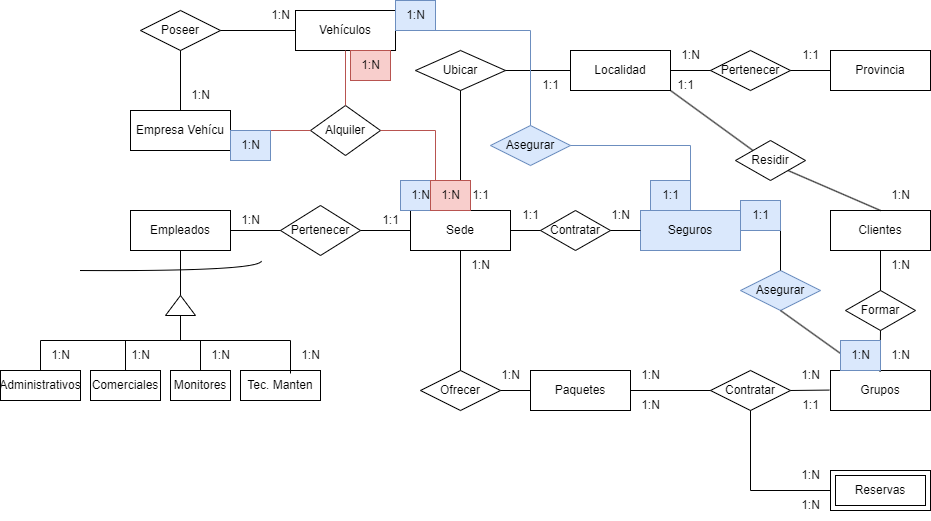

The diagram above was exported from draw.io. Its source (the exported page's mxGraphModel, read from the mxfile embedded in the PNG):
<mxGraphModel dx="1311" dy="781" grid="1" gridSize="10" guides="1" tooltips="1" connect="1" arrows="1" fold="1" page="1" pageScale="1" pageWidth="2336" pageHeight="1654" math="0" shadow="0" extFonts="Permanent Marker^https://fonts.googleapis.com/css?family=Permanent+Marker">
  <root>
    <mxCell id="0" />
    <mxCell id="1" parent="0" />
    <mxCell id="2" value="Sede" style="whiteSpace=wrap;html=1;align=center;" vertex="1" parent="1">
      <mxGeometry x="560" y="360" width="100" height="40" as="geometry" />
    </mxCell>
    <mxCell id="3" value="Empleados" style="whiteSpace=wrap;html=1;align=center;" vertex="1" parent="1">
      <mxGeometry x="280" y="360" width="100" height="40" as="geometry" />
    </mxCell>
    <mxCell id="4" value="&lt;font style=&quot;font-size: 12px;&quot;&gt;Pertenecer&lt;/font&gt;" style="shape=rhombus;perimeter=rhombusPerimeter;whiteSpace=wrap;html=1;align=center;" vertex="1" parent="1">
      <mxGeometry x="430" y="355" width="80" height="50" as="geometry" />
    </mxCell>
    <mxCell id="5" value="" style="endArrow=none;html=1;rounded=0;exitX=1;exitY=0.5;exitDx=0;exitDy=0;entryX=0;entryY=0.5;entryDx=0;entryDy=0;" edge="1" source="3" target="4" parent="1">
      <mxGeometry relative="1" as="geometry">
        <mxPoint x="470" y="380" as="sourcePoint" />
        <mxPoint x="630" y="380" as="targetPoint" />
      </mxGeometry>
    </mxCell>
    <mxCell id="6" value="" style="endArrow=none;html=1;rounded=0;entryX=0;entryY=0.5;entryDx=0;entryDy=0;" edge="1" source="4" target="2" parent="1">
      <mxGeometry relative="1" as="geometry">
        <mxPoint x="520" y="400" as="sourcePoint" />
        <mxPoint x="530" y="410" as="targetPoint" />
      </mxGeometry>
    </mxCell>
    <mxCell id="7" value="1:N" style="text;html=1;align=center;verticalAlign=middle;resizable=0;points=[];autosize=1;strokeColor=none;fillColor=none;" vertex="1" parent="1">
      <mxGeometry x="380" y="355" width="40" height="30" as="geometry" />
    </mxCell>
    <mxCell id="8" value="1:1" style="text;html=1;align=center;verticalAlign=middle;resizable=0;points=[];autosize=1;strokeColor=none;fillColor=none;" vertex="1" parent="1">
      <mxGeometry x="520" y="355" width="40" height="30" as="geometry" />
    </mxCell>
    <mxCell id="9" value="" style="triangle;whiteSpace=wrap;html=1;rotation=-90;" vertex="1" parent="1">
      <mxGeometry x="320" y="440" width="20" height="30" as="geometry" />
    </mxCell>
    <mxCell id="10" value="" style="endArrow=none;html=1;rounded=0;exitX=1;exitY=0.5;exitDx=0;exitDy=0;entryX=0.5;entryY=1;entryDx=0;entryDy=0;" edge="1" source="9" target="3" parent="1">
      <mxGeometry width="50" height="50" relative="1" as="geometry">
        <mxPoint x="520" y="410" as="sourcePoint" />
        <mxPoint x="340" y="420" as="targetPoint" />
      </mxGeometry>
    </mxCell>
    <mxCell id="11" value="" style="endArrow=none;html=1;rounded=0;" edge="1" parent="1">
      <mxGeometry width="50" height="50" relative="1" as="geometry">
        <mxPoint x="190" y="490" as="sourcePoint" />
        <mxPoint x="440" y="490" as="targetPoint" />
      </mxGeometry>
    </mxCell>
    <mxCell id="12" value="" style="endArrow=none;html=1;rounded=0;exitX=0;exitY=0.5;exitDx=0;exitDy=0;" edge="1" source="9" parent="1">
      <mxGeometry width="50" height="50" relative="1" as="geometry">
        <mxPoint x="520" y="410" as="sourcePoint" />
        <mxPoint x="330" y="490" as="targetPoint" />
      </mxGeometry>
    </mxCell>
    <mxCell id="13" value="Tec. Manten" style="whiteSpace=wrap;html=1;align=center;" vertex="1" parent="1">
      <mxGeometry x="390" y="520" width="80" height="30" as="geometry" />
    </mxCell>
    <mxCell id="14" value="Monitores" style="whiteSpace=wrap;html=1;align=center;" vertex="1" parent="1">
      <mxGeometry x="320" y="520" width="60" height="30" as="geometry" />
    </mxCell>
    <mxCell id="15" value="Comerciales" style="whiteSpace=wrap;html=1;align=center;" vertex="1" parent="1">
      <mxGeometry x="240" y="520" width="70" height="30" as="geometry" />
    </mxCell>
    <mxCell id="16" value="Administrativos" style="whiteSpace=wrap;html=1;align=center;" vertex="1" parent="1">
      <mxGeometry x="150" y="520" width="80" height="30" as="geometry" />
    </mxCell>
    <mxCell id="17" value="" style="endArrow=none;html=1;rounded=0;edgeStyle=orthogonalEdgeStyle;curved=1;" edge="1" parent="1">
      <mxGeometry relative="1" as="geometry">
        <mxPoint x="230" y="420" as="sourcePoint" />
        <mxPoint x="410" y="410" as="targetPoint" />
        <Array as="points">
          <mxPoint x="230" y="421" />
          <mxPoint x="411" y="421" />
        </Array>
      </mxGeometry>
    </mxCell>
    <mxCell id="18" value="" style="endArrow=none;html=1;rounded=0;entryX=0.625;entryY=0.1;entryDx=0;entryDy=0;entryPerimeter=0;" edge="1" target="13" parent="1">
      <mxGeometry relative="1" as="geometry">
        <mxPoint x="440" y="490" as="sourcePoint" />
        <mxPoint x="630" y="380" as="targetPoint" />
      </mxGeometry>
    </mxCell>
    <mxCell id="19" value="" style="endArrow=none;html=1;rounded=0;entryX=0.5;entryY=0;entryDx=0;entryDy=0;" edge="1" target="14" parent="1">
      <mxGeometry relative="1" as="geometry">
        <mxPoint x="350" y="490" as="sourcePoint" />
        <mxPoint x="630" y="380" as="targetPoint" />
      </mxGeometry>
    </mxCell>
    <mxCell id="20" value="" style="endArrow=none;html=1;rounded=0;exitX=0.5;exitY=0;exitDx=0;exitDy=0;" edge="1" source="16" parent="1">
      <mxGeometry relative="1" as="geometry">
        <mxPoint x="470" y="380" as="sourcePoint" />
        <mxPoint x="190" y="490" as="targetPoint" />
      </mxGeometry>
    </mxCell>
    <mxCell id="21" value="" style="endArrow=none;html=1;rounded=0;entryX=0.5;entryY=0;entryDx=0;entryDy=0;" edge="1" target="15" parent="1">
      <mxGeometry relative="1" as="geometry">
        <mxPoint x="275" y="490" as="sourcePoint" />
        <mxPoint x="630" y="380" as="targetPoint" />
      </mxGeometry>
    </mxCell>
    <mxCell id="22" value="Localidad" style="whiteSpace=wrap;html=1;align=center;" vertex="1" parent="1">
      <mxGeometry x="720" y="200" width="100" height="40" as="geometry" />
    </mxCell>
    <mxCell id="23" value="Ubicar" style="shape=rhombus;perimeter=rhombusPerimeter;whiteSpace=wrap;html=1;align=center;" vertex="1" parent="1">
      <mxGeometry x="565" y="200" width="90" height="40" as="geometry" />
    </mxCell>
    <mxCell id="24" value="Provincia" style="whiteSpace=wrap;html=1;align=center;" vertex="1" parent="1">
      <mxGeometry x="980" y="200" width="100" height="40" as="geometry" />
    </mxCell>
    <mxCell id="25" value="Pertenecer" style="shape=rhombus;perimeter=rhombusPerimeter;whiteSpace=wrap;html=1;align=center;" vertex="1" parent="1">
      <mxGeometry x="860" y="200" width="80" height="40" as="geometry" />
    </mxCell>
    <mxCell id="26" value="" style="endArrow=none;html=1;rounded=0;exitX=0;exitY=0.5;exitDx=0;exitDy=0;entryX=1;entryY=0.5;entryDx=0;entryDy=0;" edge="1" source="22" target="23" parent="1">
      <mxGeometry relative="1" as="geometry">
        <mxPoint x="650" y="340" as="sourcePoint" />
        <mxPoint x="810" y="340" as="targetPoint" />
      </mxGeometry>
    </mxCell>
    <mxCell id="27" value="" style="endArrow=none;html=1;rounded=0;exitX=1;exitY=0.5;exitDx=0;exitDy=0;entryX=0;entryY=0.5;entryDx=0;entryDy=0;" edge="1" source="25" target="24" parent="1">
      <mxGeometry relative="1" as="geometry">
        <mxPoint x="650" y="340" as="sourcePoint" />
        <mxPoint x="810" y="340" as="targetPoint" />
      </mxGeometry>
    </mxCell>
    <mxCell id="28" value="" style="endArrow=none;html=1;rounded=0;exitX=1;exitY=0.5;exitDx=0;exitDy=0;entryX=0;entryY=0.5;entryDx=0;entryDy=0;" edge="1" source="22" target="25" parent="1">
      <mxGeometry relative="1" as="geometry">
        <mxPoint x="650" y="340" as="sourcePoint" />
        <mxPoint x="810" y="340" as="targetPoint" />
      </mxGeometry>
    </mxCell>
    <mxCell id="29" value="" style="endArrow=none;html=1;rounded=0;exitX=0.5;exitY=1;exitDx=0;exitDy=0;entryX=0.5;entryY=0;entryDx=0;entryDy=0;" edge="1" source="23" target="2" parent="1">
      <mxGeometry relative="1" as="geometry">
        <mxPoint x="650" y="340" as="sourcePoint" />
        <mxPoint x="810" y="340" as="targetPoint" />
      </mxGeometry>
    </mxCell>
    <mxCell id="30" value="1:1" style="text;html=1;align=center;verticalAlign=middle;resizable=0;points=[];autosize=1;strokeColor=none;fillColor=none;" vertex="1" parent="1">
      <mxGeometry x="610" y="330" width="40" height="30" as="geometry" />
    </mxCell>
    <mxCell id="31" value="1:1" style="text;html=1;align=center;verticalAlign=middle;resizable=0;points=[];autosize=1;strokeColor=none;fillColor=none;" vertex="1" parent="1">
      <mxGeometry x="680" y="220" width="40" height="30" as="geometry" />
    </mxCell>
    <mxCell id="32" value="1:N" style="text;html=1;align=center;verticalAlign=middle;resizable=0;points=[];autosize=1;strokeColor=none;fillColor=none;" vertex="1" parent="1">
      <mxGeometry x="820" y="190" width="40" height="30" as="geometry" />
    </mxCell>
    <mxCell id="33" value="1:1" style="text;html=1;align=center;verticalAlign=middle;resizable=0;points=[];autosize=1;strokeColor=none;fillColor=none;" vertex="1" parent="1">
      <mxGeometry x="940" y="190" width="40" height="30" as="geometry" />
    </mxCell>
    <mxCell id="34" value="1:N" style="text;html=1;align=center;verticalAlign=middle;resizable=0;points=[];autosize=1;strokeColor=none;fillColor=none;" vertex="1" parent="1">
      <mxGeometry x="190" y="490" width="40" height="30" as="geometry" />
    </mxCell>
    <mxCell id="35" value="1:N" style="text;html=1;align=center;verticalAlign=middle;resizable=0;points=[];autosize=1;strokeColor=none;fillColor=none;" vertex="1" parent="1">
      <mxGeometry x="270" y="490" width="40" height="30" as="geometry" />
    </mxCell>
    <mxCell id="36" value="1:N" style="text;html=1;align=center;verticalAlign=middle;resizable=0;points=[];autosize=1;strokeColor=none;fillColor=none;" vertex="1" parent="1">
      <mxGeometry x="350" y="490" width="40" height="30" as="geometry" />
    </mxCell>
    <mxCell id="37" value="1:N" style="text;html=1;align=center;verticalAlign=middle;resizable=0;points=[];autosize=1;strokeColor=none;fillColor=none;" vertex="1" parent="1">
      <mxGeometry x="440" y="490" width="40" height="30" as="geometry" />
    </mxCell>
    <mxCell id="38" value="Paquetes" style="whiteSpace=wrap;html=1;align=center;" vertex="1" parent="1">
      <mxGeometry x="680" y="520" width="100" height="40" as="geometry" />
    </mxCell>
    <mxCell id="39" value="Ofrecer" style="shape=rhombus;perimeter=rhombusPerimeter;whiteSpace=wrap;html=1;align=center;" vertex="1" parent="1">
      <mxGeometry x="570" y="520" width="80" height="40" as="geometry" />
    </mxCell>
    <mxCell id="40" value="" style="endArrow=none;html=1;rounded=0;exitX=0.5;exitY=1;exitDx=0;exitDy=0;entryX=0.5;entryY=0;entryDx=0;entryDy=0;" edge="1" source="2" target="39" parent="1">
      <mxGeometry relative="1" as="geometry">
        <mxPoint x="650" y="440" as="sourcePoint" />
        <mxPoint x="810" y="440" as="targetPoint" />
      </mxGeometry>
    </mxCell>
    <mxCell id="41" value="" style="endArrow=none;html=1;rounded=0;exitX=0;exitY=0.5;exitDx=0;exitDy=0;entryX=1;entryY=0.5;entryDx=0;entryDy=0;" edge="1" source="38" target="39" parent="1">
      <mxGeometry relative="1" as="geometry">
        <mxPoint x="650" y="440" as="sourcePoint" />
        <mxPoint x="810" y="440" as="targetPoint" />
      </mxGeometry>
    </mxCell>
    <mxCell id="42" value="1:N" style="text;html=1;align=center;verticalAlign=middle;resizable=0;points=[];autosize=1;strokeColor=none;fillColor=none;" vertex="1" parent="1">
      <mxGeometry x="610" y="400" width="40" height="30" as="geometry" />
    </mxCell>
    <mxCell id="43" value="1:N" style="text;html=1;align=center;verticalAlign=middle;resizable=0;points=[];autosize=1;strokeColor=none;fillColor=none;" vertex="1" parent="1">
      <mxGeometry x="640" y="510" width="40" height="30" as="geometry" />
    </mxCell>
    <mxCell id="44" value="Grupos" style="whiteSpace=wrap;html=1;align=center;perimeterSpacing=6;" vertex="1" parent="1">
      <mxGeometry x="980" y="520" width="100" height="40" as="geometry" />
    </mxCell>
    <mxCell id="45" value="Contratar" style="shape=rhombus;perimeter=rhombusPerimeter;whiteSpace=wrap;html=1;align=center;" vertex="1" parent="1">
      <mxGeometry x="860" y="520" width="80" height="40" as="geometry" />
    </mxCell>
    <mxCell id="46" value="" style="endArrow=none;html=1;rounded=0;exitX=1;exitY=0.5;exitDx=0;exitDy=0;entryX=0;entryY=0.5;entryDx=0;entryDy=0;" edge="1" source="38" target="45" parent="1">
      <mxGeometry relative="1" as="geometry">
        <mxPoint x="650" y="440" as="sourcePoint" />
        <mxPoint x="810" y="440" as="targetPoint" />
      </mxGeometry>
    </mxCell>
    <mxCell id="47" value="" style="endArrow=none;html=1;rounded=0;exitX=1;exitY=0.5;exitDx=0;exitDy=0;entryX=0.043;entryY=0.492;entryDx=0;entryDy=0;entryPerimeter=0;" edge="1" source="45" target="44" parent="1">
      <mxGeometry relative="1" as="geometry">
        <mxPoint x="650" y="440" as="sourcePoint" />
        <mxPoint x="810" y="440" as="targetPoint" />
      </mxGeometry>
    </mxCell>
    <mxCell id="48" value="1:N" style="text;html=1;align=center;verticalAlign=middle;resizable=0;points=[];autosize=1;strokeColor=none;fillColor=none;" vertex="1" parent="1">
      <mxGeometry x="780" y="510" width="40" height="30" as="geometry" />
    </mxCell>
    <mxCell id="49" value="1:N" style="text;html=1;align=center;verticalAlign=middle;resizable=0;points=[];autosize=1;strokeColor=none;fillColor=none;" vertex="1" parent="1">
      <mxGeometry x="940" y="510" width="40" height="30" as="geometry" />
    </mxCell>
    <mxCell id="50" value="Reservas" style="shape=ext;margin=3;double=1;whiteSpace=wrap;html=1;align=center;" vertex="1" parent="1">
      <mxGeometry x="980" y="620" width="100" height="40" as="geometry" />
    </mxCell>
    <mxCell id="51" value="" style="endArrow=none;html=1;rounded=0;entryX=0.5;entryY=1;entryDx=0;entryDy=0;exitX=0;exitY=0.5;exitDx=0;exitDy=0;" edge="1" source="50" target="45" parent="1">
      <mxGeometry relative="1" as="geometry">
        <mxPoint x="650" y="440" as="sourcePoint" />
        <mxPoint x="810" y="440" as="targetPoint" />
        <Array as="points">
          <mxPoint x="900" y="640" />
        </Array>
      </mxGeometry>
    </mxCell>
    <mxCell id="52" value="1:N" style="text;html=1;align=center;verticalAlign=middle;resizable=0;points=[];autosize=1;strokeColor=none;fillColor=none;" vertex="1" parent="1">
      <mxGeometry x="940" y="640" width="40" height="30" as="geometry" />
    </mxCell>
    <mxCell id="53" value="1:N" style="text;html=1;align=center;verticalAlign=middle;resizable=0;points=[];autosize=1;strokeColor=none;fillColor=none;" vertex="1" parent="1">
      <mxGeometry x="940" y="610" width="40" height="30" as="geometry" />
    </mxCell>
    <mxCell id="54" value="1:1" style="text;html=1;align=center;verticalAlign=middle;resizable=0;points=[];autosize=1;strokeColor=none;fillColor=none;" vertex="1" parent="1">
      <mxGeometry x="940" y="540" width="40" height="30" as="geometry" />
    </mxCell>
    <mxCell id="55" value="1:N" style="text;html=1;align=center;verticalAlign=middle;resizable=0;points=[];autosize=1;strokeColor=none;fillColor=none;" vertex="1" parent="1">
      <mxGeometry x="780" y="540" width="40" height="30" as="geometry" />
    </mxCell>
    <mxCell id="56" value="Formar" style="shape=rhombus;perimeter=rhombusPerimeter;whiteSpace=wrap;html=1;align=center;" vertex="1" parent="1">
      <mxGeometry x="995" y="440" width="70" height="40" as="geometry" />
    </mxCell>
    <mxCell id="57" value="Clientes" style="whiteSpace=wrap;html=1;align=center;" vertex="1" parent="1">
      <mxGeometry x="980" y="360" width="100" height="40" as="geometry" />
    </mxCell>
    <mxCell id="58" value="" style="endArrow=none;html=1;rounded=0;exitX=0.5;exitY=1;exitDx=0;exitDy=0;entryX=0.5;entryY=0;entryDx=0;entryDy=0;" edge="1" source="57" target="56" parent="1">
      <mxGeometry relative="1" as="geometry">
        <mxPoint x="1140" y="410" as="sourcePoint" />
        <mxPoint x="1300" y="410" as="targetPoint" />
      </mxGeometry>
    </mxCell>
    <mxCell id="59" value="" style="endArrow=none;html=1;rounded=0;exitX=0.5;exitY=1;exitDx=0;exitDy=0;entryX=0.496;entryY=0.138;entryDx=0;entryDy=0;entryPerimeter=0;" edge="1" source="56" target="44" parent="1">
      <mxGeometry relative="1" as="geometry">
        <mxPoint x="1140" y="410" as="sourcePoint" />
        <mxPoint x="1300" y="410" as="targetPoint" />
      </mxGeometry>
    </mxCell>
    <mxCell id="60" value="1:N" style="text;html=1;align=center;verticalAlign=middle;resizable=0;points=[];autosize=1;strokeColor=none;fillColor=none;" vertex="1" parent="1">
      <mxGeometry x="1030" y="490" width="40" height="30" as="geometry" />
    </mxCell>
    <mxCell id="61" value="1:N" style="text;html=1;align=center;verticalAlign=middle;resizable=0;points=[];autosize=1;strokeColor=none;fillColor=none;" vertex="1" parent="1">
      <mxGeometry x="1030" y="400" width="40" height="30" as="geometry" />
    </mxCell>
    <mxCell id="62" value="Residir" style="shape=rhombus;perimeter=rhombusPerimeter;whiteSpace=wrap;html=1;align=center;" vertex="1" parent="1">
      <mxGeometry x="885" y="290" width="70" height="40" as="geometry" />
    </mxCell>
    <mxCell id="63" value="" style="endArrow=none;html=1;rounded=0;exitX=0;exitY=0;exitDx=0;exitDy=0;entryX=1;entryY=1;entryDx=0;entryDy=0;" edge="1" source="62" target="22" parent="1">
      <mxGeometry relative="1" as="geometry">
        <mxPoint x="1140" y="410" as="sourcePoint" />
        <mxPoint x="1300" y="410" as="targetPoint" />
      </mxGeometry>
    </mxCell>
    <mxCell id="64" value="" style="endArrow=none;html=1;rounded=0;exitX=1;exitY=1;exitDx=0;exitDy=0;entryX=0.5;entryY=0;entryDx=0;entryDy=0;" edge="1" source="62" target="57" parent="1">
      <mxGeometry relative="1" as="geometry">
        <mxPoint x="1140" y="410" as="sourcePoint" />
        <mxPoint x="1300" y="410" as="targetPoint" />
      </mxGeometry>
    </mxCell>
    <mxCell id="65" value="1:N" style="text;html=1;align=center;verticalAlign=middle;resizable=0;points=[];autosize=1;strokeColor=none;fillColor=none;" vertex="1" parent="1">
      <mxGeometry x="1030" y="330" width="40" height="30" as="geometry" />
    </mxCell>
    <mxCell id="66" value="1:1" style="text;html=1;align=center;verticalAlign=middle;resizable=0;points=[];autosize=1;strokeColor=none;fillColor=none;" vertex="1" parent="1">
      <mxGeometry x="815" y="220" width="40" height="30" as="geometry" />
    </mxCell>
    <mxCell id="67" value="Seguros" style="whiteSpace=wrap;html=1;align=center;fillColor=#dae8fc;strokeColor=#6c8ebf;" vertex="1" parent="1">
      <mxGeometry x="790" y="360" width="100" height="40" as="geometry" />
    </mxCell>
    <mxCell id="68" value="Asegurar" style="shape=rhombus;perimeter=rhombusPerimeter;whiteSpace=wrap;html=1;align=center;fillColor=#dae8fc;strokeColor=#6c8ebf;" vertex="1" parent="1">
      <mxGeometry x="890" y="420" width="80" height="40" as="geometry" />
    </mxCell>
    <mxCell id="69" value="Contratar" style="shape=rhombus;perimeter=rhombusPerimeter;whiteSpace=wrap;html=1;align=center;" vertex="1" parent="1">
      <mxGeometry x="690" y="360" width="70" height="40" as="geometry" />
    </mxCell>
    <mxCell id="70" value="" style="endArrow=none;html=1;rounded=0;exitX=1;exitY=0.5;exitDx=0;exitDy=0;entryX=0;entryY=0.5;entryDx=0;entryDy=0;" edge="1" source="2" target="69" parent="1">
      <mxGeometry relative="1" as="geometry">
        <mxPoint x="560" y="410" as="sourcePoint" />
        <mxPoint x="720" y="410" as="targetPoint" />
      </mxGeometry>
    </mxCell>
    <mxCell id="71" value="" style="endArrow=none;html=1;rounded=0;exitX=1;exitY=0.5;exitDx=0;exitDy=0;entryX=0;entryY=0.5;entryDx=0;entryDy=0;" edge="1" source="69" target="67" parent="1">
      <mxGeometry relative="1" as="geometry">
        <mxPoint x="560" y="410" as="sourcePoint" />
        <mxPoint x="720" y="410" as="targetPoint" />
      </mxGeometry>
    </mxCell>
    <mxCell id="72" value="1:N" style="text;html=1;align=center;verticalAlign=middle;resizable=0;points=[];autosize=1;strokeColor=none;fillColor=none;" vertex="1" parent="1">
      <mxGeometry x="750" y="350" width="40" height="30" as="geometry" />
    </mxCell>
    <mxCell id="73" value="1:1" style="text;html=1;align=center;verticalAlign=middle;resizable=0;points=[];autosize=1;strokeColor=none;fillColor=none;" vertex="1" parent="1">
      <mxGeometry x="660" y="350" width="40" height="30" as="geometry" />
    </mxCell>
    <mxCell id="74" value="" style="endArrow=none;html=1;rounded=0;entryX=1;entryY=0.5;entryDx=0;entryDy=0;exitX=0.5;exitY=0;exitDx=0;exitDy=0;" edge="1" source="68" target="67" parent="1">
      <mxGeometry relative="1" as="geometry">
        <mxPoint x="560" y="410" as="sourcePoint" />
        <mxPoint x="720" y="410" as="targetPoint" />
        <Array as="points">
          <mxPoint x="930" y="380" />
        </Array>
      </mxGeometry>
    </mxCell>
    <mxCell id="75" value="" style="endArrow=none;html=1;rounded=0;entryX=0.5;entryY=1;entryDx=0;entryDy=0;exitX=0.339;exitY=0.09;exitDx=0;exitDy=0;exitPerimeter=0;" edge="1" source="44" target="68" parent="1">
      <mxGeometry relative="1" as="geometry">
        <mxPoint x="560" y="410" as="sourcePoint" />
        <mxPoint x="720" y="410" as="targetPoint" />
      </mxGeometry>
    </mxCell>
    <mxCell id="76" value="1:N" style="text;html=1;align=center;verticalAlign=middle;resizable=0;points=[];autosize=1;strokeColor=#6c8ebf;fillColor=#dae8fc;" vertex="1" parent="1">
      <mxGeometry x="990" y="490" width="40" height="30" as="geometry" />
    </mxCell>
    <mxCell id="77" value="1:1" style="text;html=1;align=center;verticalAlign=middle;resizable=0;points=[];autosize=1;strokeColor=#6c8ebf;fillColor=#dae8fc;" vertex="1" parent="1">
      <mxGeometry x="890" y="350" width="40" height="30" as="geometry" />
    </mxCell>
    <mxCell id="78" value="Empresa Vehícu" style="whiteSpace=wrap;html=1;align=center;" vertex="1" parent="1">
      <mxGeometry x="280" y="260" width="100" height="40" as="geometry" />
    </mxCell>
    <mxCell id="79" value="Alquiler" style="shape=rhombus;perimeter=rhombusPerimeter;whiteSpace=wrap;html=1;align=center;" vertex="1" parent="1">
      <mxGeometry x="460" y="255" width="70" height="50" as="geometry" />
    </mxCell>
    <mxCell id="80" value="" style="endArrow=none;html=1;rounded=0;exitX=1;exitY=0.5;exitDx=0;exitDy=0;entryX=0;entryY=0.5;entryDx=0;entryDy=0;fillColor=#f8cecc;strokeColor=#b85450;" edge="1" source="78" target="79" parent="1">
      <mxGeometry relative="1" as="geometry">
        <mxPoint x="560" y="410" as="sourcePoint" />
        <mxPoint x="720" y="410" as="targetPoint" />
      </mxGeometry>
    </mxCell>
    <mxCell id="81" value="" style="endArrow=none;html=1;rounded=0;exitX=1;exitY=0.5;exitDx=0;exitDy=0;entryX=0.25;entryY=0;entryDx=0;entryDy=0;fontColor=#FF3333;fillColor=#f8cecc;strokeColor=#b85450;" edge="1" source="79" target="2" parent="1">
      <mxGeometry relative="1" as="geometry">
        <mxPoint x="560" y="410" as="sourcePoint" />
        <mxPoint x="720" y="410" as="targetPoint" />
        <Array as="points">
          <mxPoint x="585" y="280" />
        </Array>
      </mxGeometry>
    </mxCell>
    <mxCell id="82" value="1:N" style="text;html=1;align=center;verticalAlign=middle;resizable=0;points=[];autosize=1;strokeColor=#6c8ebf;fillColor=#dae8fc;" vertex="1" parent="1">
      <mxGeometry x="550" y="330" width="40" height="30" as="geometry" />
    </mxCell>
    <mxCell id="83" value="1:N" style="text;html=1;align=center;verticalAlign=middle;resizable=0;points=[];autosize=1;strokeColor=#6c8ebf;fillColor=#dae8fc;" vertex="1" parent="1">
      <mxGeometry x="380" y="280" width="40" height="30" as="geometry" />
    </mxCell>
    <mxCell id="84" value="Vehículos" style="whiteSpace=wrap;html=1;align=center;" vertex="1" parent="1">
      <mxGeometry x="445" y="160" width="100" height="40" as="geometry" />
    </mxCell>
    <mxCell id="85" value="" style="endArrow=none;html=1;rounded=0;entryX=0.5;entryY=0;entryDx=0;entryDy=0;exitX=0.5;exitY=1;exitDx=0;exitDy=0;fillColor=#f8cecc;strokeColor=#b85450;" edge="1" source="84" target="79" parent="1">
      <mxGeometry relative="1" as="geometry">
        <mxPoint x="490" y="210" as="sourcePoint" />
        <mxPoint x="720" y="240" as="targetPoint" />
      </mxGeometry>
    </mxCell>
    <mxCell id="86" value="Poseer" style="shape=rhombus;perimeter=rhombusPerimeter;whiteSpace=wrap;html=1;align=center;" vertex="1" parent="1">
      <mxGeometry x="290" y="160" width="80" height="40" as="geometry" />
    </mxCell>
    <mxCell id="87" value="" style="endArrow=none;html=1;rounded=0;exitX=0.5;exitY=0;exitDx=0;exitDy=0;entryX=0.5;entryY=1;entryDx=0;entryDy=0;" edge="1" source="78" target="86" parent="1">
      <mxGeometry relative="1" as="geometry">
        <mxPoint x="560" y="240" as="sourcePoint" />
        <mxPoint x="720" y="240" as="targetPoint" />
      </mxGeometry>
    </mxCell>
    <mxCell id="88" value="" style="endArrow=none;html=1;rounded=0;exitX=1;exitY=0.5;exitDx=0;exitDy=0;entryX=0;entryY=0.5;entryDx=0;entryDy=0;" edge="1" source="86" target="84" parent="1">
      <mxGeometry relative="1" as="geometry">
        <mxPoint x="560" y="240" as="sourcePoint" />
        <mxPoint x="720" y="240" as="targetPoint" />
      </mxGeometry>
    </mxCell>
    <mxCell id="89" value="1:N" style="text;html=1;align=center;verticalAlign=middle;resizable=0;points=[];autosize=1;strokeColor=none;fillColor=none;" vertex="1" parent="1">
      <mxGeometry x="410" y="150" width="40" height="30" as="geometry" />
    </mxCell>
    <mxCell id="90" value="1:N" style="text;html=1;align=center;verticalAlign=middle;resizable=0;points=[];autosize=1;strokeColor=none;fillColor=none;" vertex="1" parent="1">
      <mxGeometry x="330" y="230" width="40" height="30" as="geometry" />
    </mxCell>
    <mxCell id="91" value="1:N" style="text;html=1;align=center;verticalAlign=middle;resizable=0;points=[];autosize=1;strokeColor=#b85450;fillColor=#f8cecc;" vertex="1" parent="1">
      <mxGeometry x="500" y="200" width="40" height="30" as="geometry" />
    </mxCell>
    <mxCell id="92" value="1:N" style="text;html=1;align=center;verticalAlign=middle;resizable=0;points=[];autosize=1;fillColor=#f8cecc;strokeColor=#b85450;" vertex="1" parent="1">
      <mxGeometry x="580" y="330" width="40" height="30" as="geometry" />
    </mxCell>
    <mxCell id="93" value="1:1" style="text;html=1;align=center;verticalAlign=middle;resizable=0;points=[];autosize=1;strokeColor=#6c8ebf;fillColor=#dae8fc;" vertex="1" parent="1">
      <mxGeometry x="800" y="330" width="40" height="30" as="geometry" />
    </mxCell>
    <mxCell id="94" value="1:N" style="text;html=1;align=center;verticalAlign=middle;resizable=0;points=[];autosize=1;strokeColor=#6c8ebf;fillColor=#dae8fc;" vertex="1" parent="1">
      <mxGeometry x="545" y="150" width="40" height="30" as="geometry" />
    </mxCell>
    <mxCell id="95" value="Asegurar" style="shape=rhombus;perimeter=rhombusPerimeter;whiteSpace=wrap;html=1;align=center;fillColor=#dae8fc;strokeColor=#6c8ebf;" vertex="1" parent="1">
      <mxGeometry x="640" y="275" width="80" height="40" as="geometry" />
    </mxCell>
    <mxCell id="96" value="" style="endArrow=none;html=1;rounded=0;exitX=0.5;exitY=0;exitDx=0;exitDy=0;entryX=1;entryY=0.5;entryDx=0;entryDy=0;fillColor=#dae8fc;strokeColor=#6c8ebf;" edge="1" source="95" target="84" parent="1">
      <mxGeometry relative="1" as="geometry">
        <mxPoint x="560" y="240" as="sourcePoint" />
        <mxPoint x="720" y="240" as="targetPoint" />
        <Array as="points">
          <mxPoint x="680" y="180" />
        </Array>
      </mxGeometry>
    </mxCell>
    <mxCell id="97" value="" style="endArrow=none;html=1;rounded=0;exitX=1;exitY=0.5;exitDx=0;exitDy=0;entryX=0.5;entryY=0;entryDx=0;entryDy=0;fillColor=#dae8fc;strokeColor=#6c8ebf;" edge="1" source="95" target="67" parent="1">
      <mxGeometry relative="1" as="geometry">
        <mxPoint x="560" y="240" as="sourcePoint" />
        <mxPoint x="720" y="240" as="targetPoint" />
        <Array as="points">
          <mxPoint x="840" y="295" />
        </Array>
      </mxGeometry>
    </mxCell>
  </root>
</mxGraphModel>